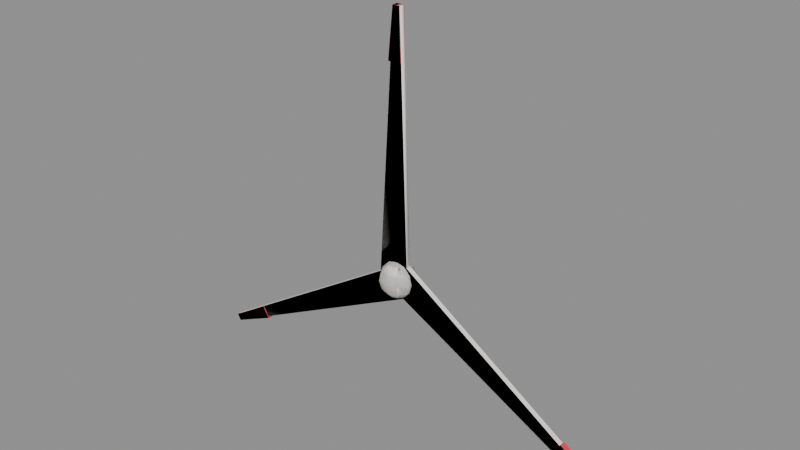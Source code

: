 # Source: sky_turbine_rotor.blend  (saved by Blender 5.3.31; exported with 4.5.12 LTS)
import bpy
from mathutils import Matrix  # noqa: F401  (used for matrix-valued properties, if any)

bpy.ops.wm.read_factory_settings(use_empty=True)
scene = bpy.context.scene
scene.name = 'Scene'

# ---- collections
col_source = bpy.data.collections.new('Source'); scene.collection.children.link(col_source)
col_export = bpy.data.collections.new('Export'); scene.collection.children.link(col_export)

# ---- materials (node trees are filled in below, after node groups)
mat_skywhite = bpy.data.materials.new('SkyWhite')
mat_skywhite.diffuse_color = (0.9647, 0.9387, 0.9047, 1.0)
mat_skyred = bpy.data.materials.new('SkyRed')
mat_skyred.diffuse_color = (0.807, 0.03955, 0.07819, 1.0)

# ---- material node trees
mat_skywhite.use_nodes = True; mat_skywhite.node_tree.nodes.clear()
_N = mat_skywhite.node_tree.nodes; _L = mat_skywhite.node_tree.links
n0 = _N.new('ShaderNodeBsdfPrincipled'); n0.name = 'Principled BSDF'; n0.location = (-200, 100)
n0.inputs[0].default_value = (0.9647, 0.9387, 0.9047, 1.0)
n0.inputs[2].default_value = 0.6
n0.inputs[10].default_value = 0.005
n1 = _N.new('ShaderNodeOutputMaterial'); n1.name = 'Material Output'; n1.location = (200, 100)
_L.new(n0.outputs[0], n1.inputs[0])
n1.is_active_output = True
mat_skyred.use_nodes = True; mat_skyred.node_tree.nodes.clear()
_N = mat_skyred.node_tree.nodes; _L = mat_skyred.node_tree.links
n0 = _N.new('ShaderNodeBsdfPrincipled'); n0.name = 'Principled BSDF'; n0.location = (-200, 100)
n0.inputs[0].default_value = (0.807, 0.03955, 0.07819, 1.0)
n0.inputs[10].default_value = 0.005
n1 = _N.new('ShaderNodeOutputMaterial'); n1.name = 'Material Output'; n1.location = (200, 100)
_L.new(n0.outputs[0], n1.inputs[0])
n1.is_active_output = True

# ---- meshes
me_blade0 = bpy.data.meshes.new('Blade0')
me_blade0.from_pydata([(0.0, -0.04, -0.2), (4.2, -0.04, -0.06), (4.2, -0.04, 0.06), (0.0, -0.04, 0.32), (0.0, 0.04, -0.2), (4.2, 0.04, -0.06), (4.2, 0.04, 0.06), (0.0, 0.04, 0.32)], [], [(0, 1, 2, 3), (7, 6, 5, 4), (0, 4, 5, 1), (1, 5, 6, 2), (2, 6, 7, 3), (3, 7, 4, 0)])
me_blade0.materials.append(mat_skywhite)
me_blade0.update()
me_tip0 = bpy.data.meshes.new('Tip0')
me_tip0.from_pydata([(3.4, -0.05, -0.08), (4.2, -0.05, -0.06), (4.2, -0.05, 0.06), (3.4, -0.05, 0.14), (3.4, 0.05, -0.08), (4.2, 0.05, -0.06), (4.2, 0.05, 0.06), (3.4, 0.05, 0.14)], [], [(0, 1, 2, 3), (7, 6, 5, 4), (0, 4, 5, 1), (1, 5, 6, 2), (2, 6, 7, 3), (3, 7, 4, 0)])
me_tip0.materials.append(mat_skyred)
me_tip0.update()
me_blade1 = bpy.data.meshes.new('Blade1')
me_blade1.from_pydata([(0.0, -0.04, -0.2), (4.2, -0.04, -0.06), (4.2, -0.04, 0.06), (0.0, -0.04, 0.32), (0.0, 0.04, -0.2), (4.2, 0.04, -0.06), (4.2, 0.04, 0.06), (0.0, 0.04, 0.32)], [], [(0, 1, 2, 3), (7, 6, 5, 4), (0, 4, 5, 1), (1, 5, 6, 2), (2, 6, 7, 3), (3, 7, 4, 0)])
me_blade1.materials.append(mat_skywhite)
me_blade1.update()
me_tip1 = bpy.data.meshes.new('Tip1')
me_tip1.from_pydata([(3.4, -0.05, -0.08), (4.2, -0.05, -0.06), (4.2, -0.05, 0.06), (3.4, -0.05, 0.14), (3.4, 0.05, -0.08), (4.2, 0.05, -0.06), (4.2, 0.05, 0.06), (3.4, 0.05, 0.14)], [], [(0, 1, 2, 3), (7, 6, 5, 4), (0, 4, 5, 1), (1, 5, 6, 2), (2, 6, 7, 3), (3, 7, 4, 0)])
me_tip1.materials.append(mat_skyred)
me_tip1.update()
me_blade2 = bpy.data.meshes.new('Blade2')
me_blade2.from_pydata([(0.0, -0.04, -0.2), (4.2, -0.04, -0.06), (4.2, -0.04, 0.06), (0.0, -0.04, 0.32), (0.0, 0.04, -0.2), (4.2, 0.04, -0.06), (4.2, 0.04, 0.06), (0.0, 0.04, 0.32)], [], [(0, 1, 2, 3), (7, 6, 5, 4), (0, 4, 5, 1), (1, 5, 6, 2), (2, 6, 7, 3), (3, 7, 4, 0)])
me_blade2.materials.append(mat_skywhite)
me_blade2.update()
me_tip2 = bpy.data.meshes.new('Tip2')
me_tip2.from_pydata([(3.4, -0.05, -0.08), (4.2, -0.05, -0.06), (4.2, -0.05, 0.06), (3.4, -0.05, 0.14), (3.4, 0.05, -0.08), (4.2, 0.05, -0.06), (4.2, 0.05, 0.06), (3.4, 0.05, 0.14)], [], [(0, 1, 2, 3), (7, 6, 5, 4), (0, 4, 5, 1), (1, 5, 6, 2), (2, 6, 7, 3), (3, 7, 4, 0)])
me_tip2.materials.append(mat_skyred)
me_tip2.update()
me_hub = bpy.data.meshes.new('Hub')
me_hub.from_pydata([(0.0, 0.0, 0.3), (0.0, 0.0, -0.3), (0.08817, 0.1214, 0.2598), (0.1527, 0.2102, 0.15), (0.1763, 0.2427, 0.0), (0.1527, 0.2102, -0.15), (0.08817, 0.1214, -0.2598), (0.1427, 0.04635, 0.2598), (0.2471, 0.08028, 0.15), (0.2853, 0.09271, 0.0), (0.2471, 0.08028, -0.15), (0.1427, 0.04635, -0.2598), (0.1427, -0.04635, 0.2598), (0.2471, -0.08028, 0.15), (0.2853, -0.09271, 0.0), (0.2471, -0.08028, -0.15), (0.1427, -0.04635, -0.2598), (0.08817, -0.1214, 0.2598), (0.1527, -0.2102, 0.15), (0.1763, -0.2427, 0.0), (0.1527, -0.2102, -0.15), (0.08817, -0.1214, -0.2598), (7.451e-09, -0.15, 0.2598), (2.98e-08, -0.2598, 0.15), (1.49e-08, -0.3, 0.0), (2.98e-08, -0.2598, -0.15), (7.451e-09, -0.15, -0.2598), (-0.08817, -0.1214, 0.2598), (-0.1527, -0.2102, 0.15), (-0.1763, -0.2427, 0.0), (-0.1527, -0.2102, -0.15), (-0.08817, -0.1214, -0.2598), (-0.1427, -0.04635, 0.2598), (-0.2471, -0.08029, 0.15), (-0.2853, -0.09271, 0.0), (-0.2471, -0.08029, -0.15), (-0.1427, -0.04635, -0.2598), (-0.1427, 0.04635, 0.2598), (-0.2471, 0.08028, 0.15), (-0.2853, 0.09271, 0.0), (-0.2471, 0.08028, -0.15), (-0.1427, 0.04635, -0.2598), (-0.08817, 0.1214, 0.2598), (-0.1527, 0.2102, 0.15), (-0.1763, 0.2427, 0.0), (-0.1527, 0.2102, -0.15), (-0.08817, 0.1214, -0.2598), (-2.98e-08, 0.15, 0.2598), (-5.96e-08, 0.2598, 0.15), (-5.96e-08, 0.3, 0.0), (-5.96e-08, 0.2598, -0.15), (-2.98e-08, 0.15, -0.2598)], [], [(48, 47, 2, 3), (51, 50, 5, 6), (49, 48, 3, 4), (47, 0, 2), (1, 51, 6), (50, 49, 4, 5), (6, 5, 10, 11), (4, 3, 8, 9), (2, 0, 7), (1, 6, 11), (5, 4, 9, 10), (3, 2, 7, 8), (11, 10, 15, 16), (9, 8, 13, 14), (7, 0, 12), (1, 11, 16), (10, 9, 14, 15), (8, 7, 12, 13), (14, 13, 18, 19), (12, 0, 17), (1, 16, 21), (15, 14, 19, 20), (13, 12, 17, 18), (16, 15, 20, 21), (17, 0, 22), (1, 21, 26), (20, 19, 24, 25), (18, 17, 22, 23), (21, 20, 25, 26), (19, 18, 23, 24), (1, 26, 31), (25, 24, 29, 30), (23, 22, 27, 28), (26, 25, 30, 31), (24, 23, 28, 29), (22, 0, 27), (1, 31, 36), (30, 29, 34, 35), (28, 27, 32, 33), (31, 30, 35, 36), (29, 28, 33, 34), (27, 0, 32), (1, 36, 41), (35, 34, 39, 40), (33, 32, 37, 38), (36, 35, 40, 41), (34, 33, 38, 39), (32, 0, 37), (40, 39, 44, 45), (38, 37, 42, 43), (41, 40, 45, 46), (39, 38, 43, 44), (37, 0, 42), (1, 41, 46), (43, 42, 47, 48), (46, 45, 50, 51), (44, 43, 48, 49), (42, 0, 47), (1, 46, 51), (45, 44, 49, 50)])
me_hub.polygons.foreach_set('use_smooth', [True] * 60)
me_hub.materials.append(mat_skywhite)
me_hub.update()
me_turbinerotor = bpy.data.meshes.new('TurbineRotor')
me_turbinerotor.from_pydata([(0.2, -0.04, -1.51e-08), (0.06, -0.04, 4.2), (-0.06, -0.04, 4.2), (-0.32, -0.04, 2.416e-08), (0.2, 0.04, -1.51e-08), (0.06, 0.04, 4.2), (-0.06, 0.04, 4.2), (-0.32, 0.04, 2.416e-08), (0.08, -0.05, 3.4), (0.06, -0.05, 4.2), (-0.06, -0.05, 4.2), (-0.14, -0.05, 3.4), (0.08, 0.05, 3.4), (0.06, 0.05, 4.2), (-0.06, 0.05, 4.2), (-0.14, 0.05, 3.4), (-0.1, -0.04, 0.1732), (-3.667, -0.04, -2.048), (-3.607, -0.04, -2.152), (0.16, -0.04, -0.2771), (-0.1, 0.04, 0.1732), (-3.667, 0.04, -2.048), (-3.607, 0.04, -2.152), (0.16, 0.04, -0.2771), (-2.984, -0.05, -1.631), (-3.667, -0.05, -2.048), (-3.607, -0.05, -2.152), (-2.874, -0.05, -1.821), (-2.984, 0.05, -1.631), (-3.667, 0.05, -2.048), (-3.607, 0.05, -2.152), (-2.874, 0.05, -1.821), (-0.1, -0.04, -0.1732), (3.607, -0.04, -2.152), (3.667, -0.04, -2.048), (0.16, -0.04, 0.2771), (-0.1, 0.04, -0.1732), (3.607, 0.04, -2.152), (3.667, 0.04, -2.048), (0.16, 0.04, 0.2771), (2.904, -0.05, -1.769), (3.607, -0.05, -2.152), (3.667, -0.05, -2.048), (3.014, -0.05, -1.579), (2.904, 0.05, -1.769), (3.607, 0.05, -2.152), (3.667, 0.05, -2.048), (3.014, 0.05, -1.579), (0.0, 0.0, 0.3), (0.0, 0.0, -0.3), (0.08817, 0.1214, 0.2598), (0.1527, 0.2102, 0.15), (0.1763, 0.2427, 0.0), (0.1527, 0.2102, -0.15), (0.08817, 0.1214, -0.2598), (0.1427, 0.04635, 0.2598), (0.2471, 0.08028, 0.15), (0.2853, 0.09271, 0.0), (0.2471, 0.08028, -0.15), (0.1427, 0.04635, -0.2598), (0.1427, -0.04635, 0.2598), (0.2471, -0.08028, 0.15), (0.2853, -0.09271, 0.0), (0.2471, -0.08028, -0.15), (0.1427, -0.04635, -0.2598), (0.08817, -0.1214, 0.2598), (0.1527, -0.2102, 0.15), (0.1763, -0.2427, 0.0), (0.1527, -0.2102, -0.15), (0.08817, -0.1214, -0.2598), (7.451e-09, -0.15, 0.2598), (2.98e-08, -0.2598, 0.15), (1.49e-08, -0.3, 0.0), (2.98e-08, -0.2598, -0.15), (7.451e-09, -0.15, -0.2598), (-0.08817, -0.1214, 0.2598), (-0.1527, -0.2102, 0.15), (-0.1763, -0.2427, 0.0), (-0.1527, -0.2102, -0.15), (-0.08817, -0.1214, -0.2598), (-0.1427, -0.04635, 0.2598), (-0.2471, -0.08029, 0.15), (-0.2853, -0.09271, 0.0), (-0.2471, -0.08029, -0.15), (-0.1427, -0.04635, -0.2598), (-0.1427, 0.04635, 0.2598), (-0.2471, 0.08028, 0.15), (-0.2853, 0.09271, 0.0), (-0.2471, 0.08028, -0.15), (-0.1427, 0.04635, -0.2598), (-0.08817, 0.1214, 0.2598), (-0.1527, 0.2102, 0.15), (-0.1763, 0.2427, 0.0), (-0.1527, 0.2102, -0.15), (-0.08817, 0.1214, -0.2598), (-2.98e-08, 0.15, 0.2598), (-5.96e-08, 0.2598, 0.15), (-5.96e-08, 0.3, 0.0), (-5.96e-08, 0.2598, -0.15), (-2.98e-08, 0.15, -0.2598)], [], [(0, 1, 2, 3), (7, 6, 5, 4), (0, 4, 5, 1), (1, 5, 6, 2), (2, 6, 7, 3), (3, 7, 4, 0), (8, 9, 10, 11), (15, 14, 13, 12), (8, 12, 13, 9), (9, 13, 14, 10), (10, 14, 15, 11), (11, 15, 12, 8), (16, 17, 18, 19), (23, 22, 21, 20), (16, 20, 21, 17), (17, 21, 22, 18), (18, 22, 23, 19), (19, 23, 20, 16), (24, 25, 26, 27), (31, 30, 29, 28), (24, 28, 29, 25), (25, 29, 30, 26), (26, 30, 31, 27), (27, 31, 28, 24), (32, 33, 34, 35), (39, 38, 37, 36), (32, 36, 37, 33), (33, 37, 38, 34), (34, 38, 39, 35), (35, 39, 36, 32), (40, 41, 42, 43), (47, 46, 45, 44), (40, 44, 45, 41), (41, 45, 46, 42), (42, 46, 47, 43), (43, 47, 44, 40), (96, 95, 50, 51), (99, 98, 53, 54), (97, 96, 51, 52), (95, 48, 50), (49, 99, 54), (98, 97, 52, 53), (54, 53, 58, 59), (52, 51, 56, 57), (50, 48, 55), (49, 54, 59), (53, 52, 57, 58), (51, 50, 55, 56), (59, 58, 63, 64), (57, 56, 61, 62), (55, 48, 60), (49, 59, 64), (58, 57, 62, 63), (56, 55, 60, 61), (62, 61, 66, 67), (60, 48, 65), (49, 64, 69), (63, 62, 67, 68), (61, 60, 65, 66), (64, 63, 68, 69), (65, 48, 70), (49, 69, 74), (68, 67, 72, 73), (66, 65, 70, 71), (69, 68, 73, 74), (67, 66, 71, 72), (49, 74, 79), (73, 72, 77, 78), (71, 70, 75, 76), (74, 73, 78, 79), (72, 71, 76, 77), (70, 48, 75), (49, 79, 84), (78, 77, 82, 83), (76, 75, 80, 81), (79, 78, 83, 84), (77, 76, 81, 82), (75, 48, 80), (49, 84, 89), (83, 82, 87, 88), (81, 80, 85, 86), (84, 83, 88, 89), (82, 81, 86, 87), (80, 48, 85), (88, 87, 92, 93), (86, 85, 90, 91), (89, 88, 93, 94), (87, 86, 91, 92), (85, 48, 90), (49, 89, 94), (91, 90, 95, 96), (94, 93, 98, 99), (92, 91, 96, 97), (90, 48, 95), (49, 94, 99), (93, 92, 97, 98)])
me_turbinerotor.polygons.foreach_set('use_smooth', [True] * 96)
me_turbinerotor.polygons.foreach_set('material_index', [1, 1, 1, 1, 1, 1, 2, 2, 2, 2, 2, 2, 1, 1, 1, 1, 1, 1, 2, 2, 2, 2, 2, 2, 1, 1, 1, 1, 1, 1, 2, 2, 2, 2, 2, 2, 1, 1, 1, 1, 1, 1, 1, 1, 1, 1, 1, 1, 1, 1, 1, 1, 1, 1, 1, 1, 1, 1, 1, 1, 1, 1, 1, 1, 1, 1, 1, 1, 1, 1, 1, 1, 1, 1, 1, 1, 1, 1, 1, 1, 1, 1, 1, 1, 1, 1, 1, 1, 1, 1, 1, 1, 1, 1, 1, 1])
me_turbinerotor.materials.append(None)
me_turbinerotor.materials.append(mat_skywhite)
me_turbinerotor.materials.append(mat_skyred)
me_turbinerotor.update()

# ---- objects
ob_blade0 = bpy.data.objects.new('Blade0', me_blade0)
ob_tip0 = bpy.data.objects.new('Tip0', me_tip0)
ob_blade1 = bpy.data.objects.new('Blade1', me_blade1)
ob_tip1 = bpy.data.objects.new('Tip1', me_tip1)
ob_blade2 = bpy.data.objects.new('Blade2', me_blade2)
ob_tip2 = bpy.data.objects.new('Tip2', me_tip2)
ob_hub = bpy.data.objects.new('Hub', me_hub)
ob_turbinerotor = bpy.data.objects.new('TurbineRotor', me_turbinerotor)

# ---- transforms, parenting, visibility, modifiers, constraints
ob_blade0.location = (0.0, 0.0, 0.0)
ob_blade0.rotation_euler = (0.0, -1.571, 0.0)
ob_tip0.location = (0.0, 0.0, 0.0)
ob_tip0.rotation_euler = (0.0, -1.571, 0.0)
ob_blade1.location = (0.0, 0.0, 0.0)
ob_blade1.rotation_euler = (0.0, -3.665, 0.0)
ob_tip1.location = (0.0, 0.0, 0.0)
ob_tip1.rotation_euler = (0.0, -3.665, 0.0)
ob_blade2.location = (0.0, 0.0, 0.0)
ob_blade2.rotation_euler = (0.0, -5.76, 0.0)
ob_tip2.location = (0.0, 0.0, 0.0)
ob_tip2.rotation_euler = (0.0, -5.76, 0.0)
ob_hub.location = (0.0, 0.0, 0.0)
ob_turbinerotor.location = (0.0, 0.0, 0.0)

# ---- collection membership
col_source.objects.link(ob_blade0)
col_source.objects.link(ob_tip0)
col_source.objects.link(ob_blade1)
col_source.objects.link(ob_tip1)
col_source.objects.link(ob_blade2)
col_source.objects.link(ob_tip2)
col_source.objects.link(ob_hub)
col_export.objects.link(ob_turbinerotor)

# ---- scene / render settings (as saved in the file)
scene.frame_start = 1; scene.frame_end = 250; scene.frame_set(1)
scene.render.engine = 'BLENDER_EEVEE_NEXT'
scene.render.bake_bias = 0.0
scene.render.bake_samples = 0
scene.render.compositor_device = 'GPU'
scene.eevee.use_volume_custom_range = False
scene.eevee.fast_gi_thickness_near = 0.1
scene.eevee.fast_gi_thickness_far = 0.0
scene.eevee.ray_tracing_options.screen_trace_thickness = 0.1
bpy.context.view_layer.update()

# ---- added for rendering (the .blend has no active camera and no usable light): camera, sun + grey world if the file has none
cam_auto = bpy.data.cameras.new('AutoCamera')
cam_auto.lens = 50.0
cam_auto.sensor_width = 36.0
cam_auto.clip_end = 1000.0
ob_auto_camera = bpy.data.objects.new('AutoCamera', cam_auto)
scene.collection.objects.link(ob_auto_camera)
ob_auto_camera.location = (9.30022, -11.1243, 8.32761)
ob_auto_camera.rotation_euler = (1.09748, -7.21219e-08, 0.694738)
scene.camera = ob_auto_camera
light_auto_sun = bpy.data.lights.new('AutoSun', 'SUN')
light_auto_sun.energy = 3.0
light_auto_sun.angle = 0.0523599
ob_auto_sun = bpy.data.objects.new('AutoSun', light_auto_sun)
scene.collection.objects.link(ob_auto_sun)
ob_auto_sun.rotation_euler = (0.872665, 0.174533, 0.523599)
if scene.world is None:
    world_auto = bpy.data.worlds.new('AutoWorld')
    world_auto.color = (0.3, 0.3, 0.3)
    scene.world = world_auto
bpy.context.view_layer.update()
